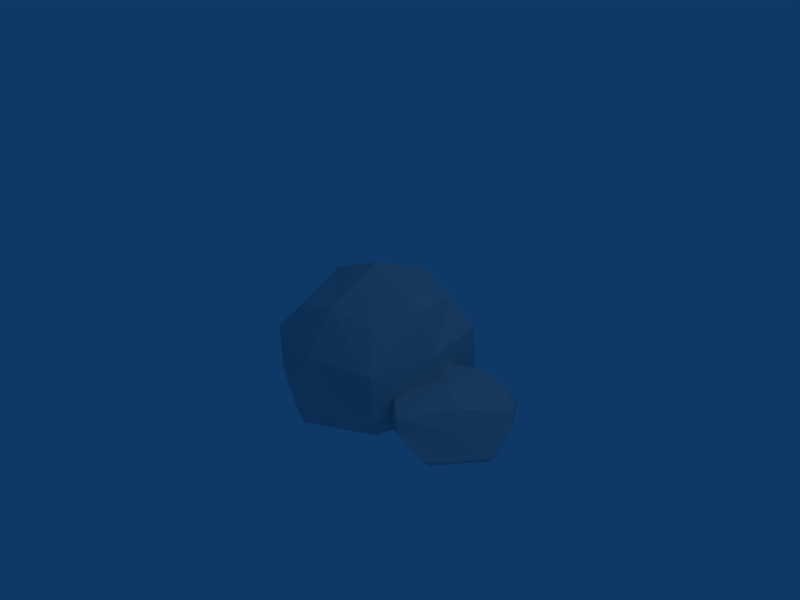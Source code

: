 # Source: roca1.blend  (saved by Blender 2.47.0; exported with 4.5.12 LTS)
import bpy
from mathutils import Matrix  # noqa: F401  (used for matrix-valued properties, if any)

bpy.ops.wm.read_factory_settings(use_empty=True)
scene = bpy.context.scene
scene.name = 'Scene'

# ---- collections
col_collection_1 = bpy.data.collections.new('Collection 1'); scene.collection.children.link(col_collection_1)

# ---- world
world_world = bpy.data.worlds.new('World'); scene.world = world_world
world_world.color = (0.05656, 0.2208, 0.4)
world_world.use_sun_shadow = False
world_world.sun_shadow_jitter_overblur = 0.0
world_world.cycles.sampling_method = 'MANUAL'
world_world.cycles.sample_map_resolution = 256

# ---- cameras
cam_camera = bpy.data.cameras.new('Camera')
cam_camera.passepartout_alpha = 0.2
cam_camera.clip_end = 100.0
cam_camera.lens = 35.0
cam_camera.ortho_scale = 7.314
cam_camera.show_passepartout = False
cam_camera.show_safe_areas = True
cam_camera.dof.focus_distance = 0.0
cam_camera.dof.aperture_fstop = 128.0

# ---- lights
light_spot = bpy.data.lights.new('Spot', 'POINT')
light_spot.transmission_factor = 0.0
light_spot.cutoff_distance = 30.0
light_spot.energy = 100.0
light_spot.shadow_buffer_clip_start = 1.001
light_spot.shadow_soft_size = 1.0
light_spot.shadow_maximum_resolution = 0.006
light_spot.use_absolute_resolution = True
light_spot.cycles.use_multiple_importance_sampling = False

# ---- meshes
me_cube_002 = bpy.data.meshes.new('Cube.002')
me_cube_002.from_pydata([(0.8501, 0.2454, -0.4925), (0.8501, -0.2413, -0.4925), (-0.4487, -0.4572, -0.4925), (-0.4487, 0.458, -0.4925), (0.4925, 0.4925, 0.2265), (0.4925, -0.4925, 0.2622), (-0.4925, -0.3356, 0.2634), (-0.4925, 0.3356, 0.3481), (0.008913, -0.482, -0.4925), (0.8501, 0.002026, -0.4925), (0.008913, 0.5187, -0.4925), (-0.6633, 0.0003888, -0.4925), (0.4925, -2.916e-07, 0.3615), (-2.672e-07, -0.4925, 0.3335), (-0.4925, 7.526e-08, 0.4925), (1.143e-07, 0.4925, 0.3335), (0.5784, -0.4925, 0.0), (0.5784, 0.4925, 0.0), (-0.4925, -0.4925, 0.0), (-0.4925, 0.4925, 0.0), (1.161e-08, 4.591e-08, -0.4925), (-7.645e-08, -1.082e-07, 0.4925), (0.7003, -1.596e-07, 0.0), (-1.572e-07, -0.5352, 0.0), (-0.7024, 9.727e-08, 0.0), (9.233e-08, 0.604, 0.0), (0.8513, -0.2984, -0.4112), (0.8513, 0.3014, -0.4112), (-0.4925, -0.4925, -0.4112), (-0.4925, 0.4925, -0.4112), (0.8714, 0.001471, -0.4112), (-6.526e-08, -0.5218, -0.4112), (-0.7199, 1.157e-07, -0.4112), (7.395e-08, 0.5654, -0.4112)], [], [(9, 1, 8, 20), (0, 9, 20, 10), (20, 8, 2, 11), (10, 20, 11, 3), (15, 7, 14, 21), (4, 15, 21, 12), (21, 14, 6, 13), (12, 21, 13, 5), (17, 4, 12, 22), (22, 12, 5, 16), (16, 5, 13, 23), (23, 13, 6, 18), (18, 6, 14, 24), (24, 14, 7, 19), (4, 17, 25, 15), (15, 25, 19, 7), (0, 27, 30, 9), (27, 17, 22, 30), (9, 30, 26, 1), (30, 22, 16, 26), (1, 26, 31, 8), (26, 16, 23, 31), (8, 31, 28, 2), (31, 23, 18, 28), (2, 28, 32, 11), (28, 18, 24, 32), (11, 32, 29, 3), (32, 24, 19, 29), (17, 27, 33, 25), (27, 0, 10, 33), (25, 33, 29, 19), (33, 10, 3, 29)])
me_cube_002.use_remesh_preserve_volume = False
me_cube_002.use_remesh_preserve_attributes = False
me_cube_002.use_mirror_vertex_groups = False
me_cube_002.update()
me_cube_001 = bpy.data.meshes.new('Cube.001')
me_cube_001.from_pydata([(0.9267, 0.8689, -1.0), (0.9267, -0.8749, -1.0), (-0.8735, -0.8749, -1.0), (-0.8735, 0.8689, -1.0), (0.7183, 0.7515, 0.4757), (0.6046, -0.6414, 0.4904), (-0.6662, -0.8049, 0.3999), (-0.7415, 0.6218, 0.5047), (-0.001592, -1.391, -1.0), (-0.001592, 1.221, -1.0), (-5.066e-07, -0.8135, 0.5688), (2.682e-07, 1.0, 0.6064), (1.0, -1.0, 0.0), (1.0, 1.0, 0.0), (-1.0, -1.0, 0.0), (-1.0, 1.0, 0.0), (-2.831e-07, -1.278, 0.0), (2.235e-07, 1.191, 0.0), (1.16, -0.003024, -1.0), (-1.363, -0.003024, -1.0), (1.0, -5.662e-07, 0.6572), (-0.8331, 1.788e-07, 0.6705), (5.96e-08, 1.192e-07, -1.0), (-1.192e-07, -1.788e-07, 1.0), (1.184, -2.682e-07, 0.0), (-1.176, 2.384e-07, 0.0), (1.045, -1.0, -0.69), (1.045, 1.0, -0.69), (-1.0, -1.0, -0.69), (-1.0, 1.0, -0.69), (-1.289e-07, -1.495, -0.69), (1.927e-07, 1.337, -0.69), (1.286, -1.037e-07, -0.69), (-1.442, 2.59e-07, -0.69)], [], [(10, 16, 12, 5), (6, 14, 16, 10), (17, 11, 4, 13), (15, 7, 11, 17), (8, 22, 18, 1), (0, 18, 22, 9), (2, 19, 22, 8), (19, 3, 9, 22), (11, 23, 20, 4), (23, 10, 5, 20), (7, 21, 23, 11), (21, 6, 10, 23), (4, 20, 24, 13), (20, 5, 12, 24), (6, 21, 25, 14), (21, 7, 15, 25), (16, 30, 26, 12), (30, 8, 1, 26), (14, 28, 30, 16), (28, 2, 8, 30), (27, 0, 9, 31), (31, 17, 13, 27), (3, 29, 31, 9), (29, 15, 17, 31), (24, 32, 27, 13), (0, 27, 32, 18), (12, 26, 32, 24), (26, 1, 18, 32), (25, 33, 28, 14), (33, 19, 2, 28), (15, 29, 33, 25), (29, 3, 19, 33)])
me_cube_001.use_remesh_preserve_volume = False
me_cube_001.use_remesh_preserve_attributes = False
me_cube_001.use_mirror_vertex_groups = False
me_cube_001.update()

# ---- objects
ob_cube_001 = bpy.data.objects.new('Cube.001', me_cube_002)
ob_cube = bpy.data.objects.new('Cube', me_cube_001)
ob_lamp = bpy.data.objects.new('Lamp', light_spot)
ob_camera = bpy.data.objects.new('Camera', cam_camera)

# ---- transforms, parenting, visibility, modifiers, constraints
ob_cube_001.location = (1.485, -0.02909, -0.6221)
ob_cube_001.rotation_euler = (0.0, -0.0, -0.6639)
ob_cube_001.scale = (1.0, 1.544, 0.6904)
ob_cube_001.lock_rotations_4d = False
ob_cube_001.empty_display_type = 'ARROWS'
ob_cube_001.color = (0.0, 0.0, 0.0, 1.0)
ob_cube_001.lineart.crease_threshold = 0.0
ob_cube.location = (0.0, 0.0, 0.0)
ob_cube.lock_rotations_4d = False
ob_cube.empty_display_type = 'ARROWS'
ob_cube.color = (0.0, 0.0, 0.0, 1.0)
ob_cube.lineart.crease_threshold = 0.0
ob_lamp.location = (4.076, 1.005, 5.904)
ob_lamp.rotation_euler = (0.6503, 0.05522, 1.866)
ob_lamp.lock_rotations_4d = False
ob_lamp.empty_display_type = 'ARROWS'
ob_lamp.color = (0.0, 0.0, 0.0, 0.0)
ob_lamp.lineart.crease_threshold = 0.0
ob_camera.location = (7.481, -6.508, 5.344)
ob_camera.rotation_euler = (1.109, 0.01082, 0.8149)
ob_camera.lock_rotations_4d = False
ob_camera.empty_display_type = 'ARROWS'
ob_camera.color = (0.0, 0.0, 0.0, 0.0)
ob_camera.display_type = 'WIRE'
ob_camera.lineart.crease_threshold = 0.0

# ---- collection membership
col_collection_1.objects.link(ob_cube_001)
col_collection_1.objects.link(ob_cube)
col_collection_1.objects.link(ob_lamp)
col_collection_1.objects.link(ob_camera)

# ---- scene / render settings (as saved in the file)
scene.camera = ob_camera
scene.frame_start = 1; scene.frame_end = 250; scene.frame_set(1)
scene.render.engine = 'BLENDER_EEVEE_NEXT'
scene.render.image_settings.file_format = 'JPEG'
scene.render.image_settings.color_mode = 'RGB'
scene.render.image_settings.compression = 90
scene.render.resolution_x = 800
scene.render.resolution_y = 600
scene.render.pixel_aspect_x = 100.0
scene.render.pixel_aspect_y = 100.0
scene.render.fps = 25
scene.render.dither_intensity = 0.0
scene.render.use_compositing = False
scene.render.use_sequencer = False
scene.render.bake_margin = 2
scene.render.bake_bias = 0.0
scene.render.use_stamp_time = False
scene.render.use_stamp_date = False
scene.render.use_stamp_frame = False
scene.render.use_stamp_camera = False
scene.render.use_stamp_scene = False
scene.render.use_stamp_filename = False
scene.render.use_stamp_render_time = False
scene.render.stamp_font_size = 0
scene.cycles.use_denoising = False
scene.cycles.samples = 10
scene.cycles.sampling_pattern = 'TABULATED_SOBOL'
scene.cycles.light_sampling_threshold = 0.0
scene.cycles.use_adaptive_sampling = False
scene.cycles.use_light_tree = False
scene.cycles.blur_glossy = 0.0
scene.cycles.volume_bounces = 1
scene.cycles.pixel_filter_type = 'GAUSSIAN'
scene.cycles.sample_clamp_indirect = 0.0
scene.view_settings.view_transform = 'Raw'
bpy.context.view_layer.update()
